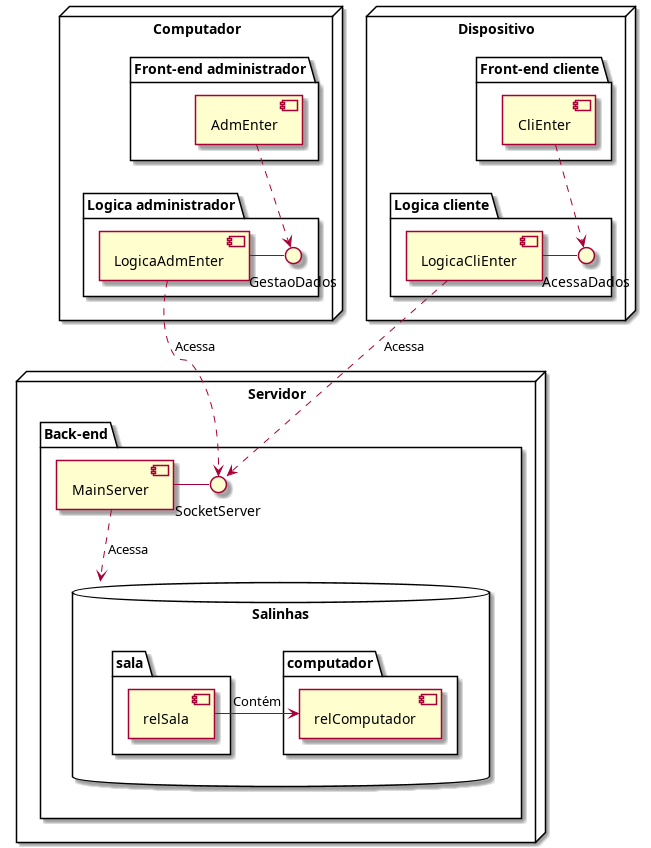

The diagram above was rendered by PlantUML. Its source (embedded in the PNG):
@startuml

node "Dispositivo" {

	package "Front-end cliente" {
		[CliEnter] 
	}
	package "Logica cliente" {
		[LogicaCliEnter] - AcessaDados
		[CliEnter] ..> AcessaDados 
	}
}
node "Computador" {
	package "Front-end administrador" {
		[AdmEnter]  
	}

	package "Logica administrador" {
		[LogicaAdmEnter] - GestaoDados
		[AdmEnter] ..> GestaoDados 
	}
}

node "Servidor" {
	package "Back-end" {
		[MainServer] - SocketServer
		[LogicaCliEnter] ..> SocketServer : Acessa
		[LogicaAdmEnter] ..> SocketServer : Acessa

	database "Salinhas" as Sal {

								folder "computador" {
								[relComputador]
								}
			folder "sala" {
			 [relSala]
								}
	}

	}
								}

[MainServer] ..> Sal  :  Acessa
[relSala] -> [relComputador] : Contém
@enduml